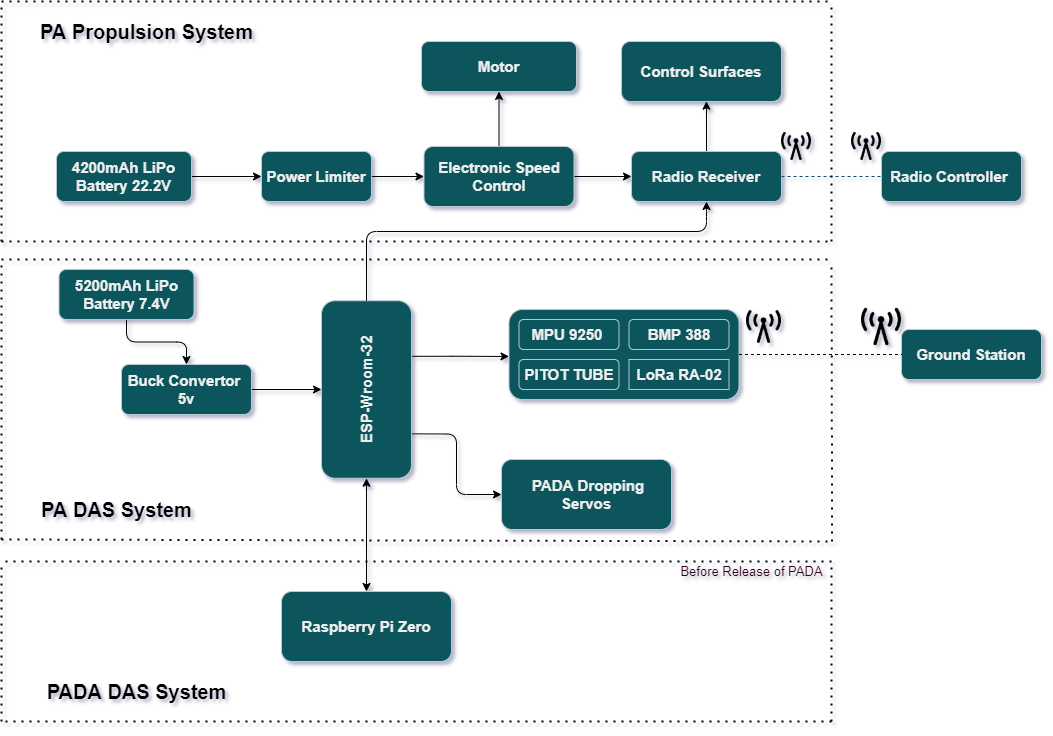

The diagram above was exported from draw.io. Its source (the exported page's mxGraphModel, read from the mxfile embedded in the PNG):
<mxGraphModel dx="3793" dy="2320" grid="1" gridSize="10" guides="1" tooltips="1" connect="1" arrows="1" fold="1" page="1" pageScale="1" pageWidth="850" pageHeight="1100" background="none" math="0" shadow="1">
  <root>
    <mxCell id="0" />
    <mxCell id="1" parent="0" />
    <mxCell id="qx52P0sC0P21CDqtVWgb-25" style="edgeStyle=orthogonalEdgeStyle;rounded=1;orthogonalLoop=1;jettySize=auto;html=1;exitX=0.687;exitY=0.994;exitDx=0;exitDy=0;entryX=0;entryY=0.522;entryDx=0;entryDy=0;fontSize=20;exitPerimeter=0;entryPerimeter=0;" edge="1" parent="1" source="QJYqqZilN3VP9VBN1nkc-1" target="QJYqqZilN3VP9VBN1nkc-5">
      <mxGeometry relative="1" as="geometry">
        <Array as="points" />
      </mxGeometry>
    </mxCell>
    <mxCell id="qx52P0sC0P21CDqtVWgb-33" style="edgeStyle=orthogonalEdgeStyle;rounded=1;orthogonalLoop=1;jettySize=auto;html=1;exitX=0.25;exitY=1;exitDx=0;exitDy=0;entryX=0;entryY=0.5;entryDx=0;entryDy=0;fontSize=13;" edge="1" parent="1" source="QJYqqZilN3VP9VBN1nkc-1" target="QJYqqZilN3VP9VBN1nkc-2">
      <mxGeometry relative="1" as="geometry" />
    </mxCell>
    <mxCell id="QJYqqZilN3VP9VBN1nkc-1" value="&lt;b style=&quot;line-height: 1.3&quot;&gt;&lt;font style=&quot;font-size: 15px&quot;&gt;ESP-Wroom-32&lt;/font&gt;&lt;/b&gt;" style="rounded=1;whiteSpace=wrap;html=1;rotation=-90;fillColor=#09555B;strokeColor=#BAC8D3;fontColor=#EEEEEE;" parent="1" vertex="1">
      <mxGeometry x="176.25" y="193" width="177.5" height="90" as="geometry" />
    </mxCell>
    <mxCell id="QJYqqZilN3VP9VBN1nkc-2" value="&lt;b&gt;&lt;font style=&quot;font-size: 15px&quot;&gt;&amp;nbsp;PADA Dropping Servos&lt;/font&gt;&lt;/b&gt;" style="rounded=1;whiteSpace=wrap;html=1;fillColor=#09555B;strokeColor=#BAC8D3;fontColor=#EEEEEE;" parent="1" vertex="1">
      <mxGeometry x="400" y="308" width="170" height="70" as="geometry" />
    </mxCell>
    <mxCell id="QJYqqZilN3VP9VBN1nkc-5" value="" style="rounded=1;whiteSpace=wrap;html=1;fillColor=#09555B;strokeColor=#BAC8D3;fontColor=#EEEEEE;" parent="1" vertex="1">
      <mxGeometry x="407.5" y="158" width="230" height="90" as="geometry" />
    </mxCell>
    <mxCell id="QJYqqZilN3VP9VBN1nkc-7" value="&lt;b&gt;&lt;font style=&quot;font-size: 15px&quot;&gt;BMP 388&lt;/font&gt;&lt;/b&gt;" style="rounded=1;whiteSpace=wrap;html=1;fillColor=#09555B;strokeColor=#BAC8D3;fontColor=#EEEEEE;" parent="1" vertex="1">
      <mxGeometry x="527.5" y="168" width="100" height="30" as="geometry" />
    </mxCell>
    <mxCell id="QJYqqZilN3VP9VBN1nkc-6" value="&lt;b&gt;&lt;font style=&quot;font-size: 15px&quot;&gt;MPU 9250&amp;nbsp;&lt;/font&gt;&lt;/b&gt;" style="rounded=1;whiteSpace=wrap;html=1;fillColor=#09555B;strokeColor=#BAC8D3;fontColor=#EEEEEE;" parent="1" vertex="1">
      <mxGeometry x="417.5" y="168" width="100" height="30" as="geometry" />
    </mxCell>
    <mxCell id="QJYqqZilN3VP9VBN1nkc-8" value="&lt;b&gt;&lt;font style=&quot;font-size: 15px&quot;&gt;LoRa RA-02&lt;/font&gt;&lt;/b&gt;" style="rounded=1;whiteSpace=wrap;html=1;fillColor=#09555B;strokeColor=#BAC8D3;fontColor=#EEEEEE;arcSize=0;" parent="1" vertex="1">
      <mxGeometry x="527.5" y="208" width="100" height="30" as="geometry" />
    </mxCell>
    <mxCell id="qx52P0sC0P21CDqtVWgb-39" style="edgeStyle=orthogonalEdgeStyle;rounded=1;orthogonalLoop=1;jettySize=auto;html=1;exitX=0.5;exitY=0;exitDx=0;exitDy=0;entryX=0.531;entryY=0.995;entryDx=0;entryDy=0;entryPerimeter=0;fontSize=13;" edge="1" parent="1" source="QJYqqZilN3VP9VBN1nkc-15" target="QJYqqZilN3VP9VBN1nkc-34">
      <mxGeometry relative="1" as="geometry" />
    </mxCell>
    <mxCell id="QJYqqZilN3VP9VBN1nkc-15" value="&lt;b&gt;&lt;font style=&quot;font-size: 15px&quot;&gt;Radio Receiver&lt;/font&gt;&lt;/b&gt;" style="rounded=1;whiteSpace=wrap;html=1;fillColor=#09555B;strokeColor=#BAC8D3;fontColor=#EEEEEE;" parent="1" vertex="1">
      <mxGeometry x="530" width="150" height="50" as="geometry" />
    </mxCell>
    <mxCell id="QJYqqZilN3VP9VBN1nkc-17" value="" style="endArrow=none;dashed=1;html=1;rounded=1;exitX=1;exitY=0.5;exitDx=0;exitDy=0;strokeColor=#0B4D6A;entryX=0;entryY=0.5;entryDx=0;entryDy=0;" parent="1" source="QJYqqZilN3VP9VBN1nkc-15" target="qx52P0sC0P21CDqtVWgb-6" edge="1">
      <mxGeometry width="50" height="50" relative="1" as="geometry">
        <mxPoint x="640" y="109.5" as="sourcePoint" />
        <mxPoint x="790" y="110" as="targetPoint" />
      </mxGeometry>
    </mxCell>
    <mxCell id="QJYqqZilN3VP9VBN1nkc-19" value="&lt;b&gt;&lt;font style=&quot;font-size: 15px&quot;&gt;PITOT TUBE&lt;/font&gt;&lt;/b&gt;" style="rounded=1;whiteSpace=wrap;html=1;fillColor=#09555B;strokeColor=#BAC8D3;fontColor=#EEEEEE;" parent="1" vertex="1">
      <mxGeometry x="417.5" y="208" width="100" height="30" as="geometry" />
    </mxCell>
    <mxCell id="QJYqqZilN3VP9VBN1nkc-34" value="&lt;b&gt;&lt;font style=&quot;font-size: 15px&quot;&gt;Control Surfaces&lt;/font&gt;&lt;/b&gt;" style="rounded=1;whiteSpace=wrap;html=1;fillColor=#09555B;strokeColor=#BAC8D3;fontColor=#EEEEEE;" parent="1" vertex="1">
      <mxGeometry x="520" y="-110" width="160" height="60" as="geometry" />
    </mxCell>
    <mxCell id="QJYqqZilN3VP9VBN1nkc-47" value="&lt;b&gt;&lt;font style=&quot;font-size: 20px&quot;&gt;PA Propulsion System&lt;/font&gt;&lt;/b&gt;" style="text;html=1;align=center;verticalAlign=middle;resizable=0;points=[];autosize=1;strokeColor=none;fillColor=none;fontColor=#000000;rounded=1;" parent="1" vertex="1">
      <mxGeometry x="-70" y="-130" width="230" height="20" as="geometry" />
    </mxCell>
    <mxCell id="QJYqqZilN3VP9VBN1nkc-48" value="&lt;b&gt;&lt;font style=&quot;font-size: 20px&quot;&gt;PA DAS System&lt;/font&gt;&lt;/b&gt;" style="text;html=1;align=center;verticalAlign=middle;resizable=0;points=[];autosize=1;strokeColor=none;fillColor=none;fontColor=#000000;rounded=1;" parent="1" vertex="1">
      <mxGeometry x="-70" y="348" width="170" height="20" as="geometry" />
    </mxCell>
    <mxCell id="qx52P0sC0P21CDqtVWgb-1" value="&lt;b&gt;&lt;font style=&quot;font-size: 15px&quot;&gt;Motor&lt;/font&gt;&lt;/b&gt;" style="rounded=1;whiteSpace=wrap;html=1;fillColor=#09555B;strokeColor=#BAC8D3;fontColor=#EEEEEE;" vertex="1" parent="1">
      <mxGeometry x="320" y="-110" width="155" height="50" as="geometry" />
    </mxCell>
    <mxCell id="qx52P0sC0P21CDqtVWgb-37" value="" style="edgeStyle=orthogonalEdgeStyle;rounded=1;orthogonalLoop=1;jettySize=auto;html=1;fontSize=13;" edge="1" parent="1" source="qx52P0sC0P21CDqtVWgb-4" target="qx52P0sC0P21CDqtVWgb-1">
      <mxGeometry relative="1" as="geometry" />
    </mxCell>
    <mxCell id="qx52P0sC0P21CDqtVWgb-38" value="" style="edgeStyle=orthogonalEdgeStyle;rounded=1;orthogonalLoop=1;jettySize=auto;html=1;fontSize=13;" edge="1" parent="1" source="qx52P0sC0P21CDqtVWgb-4" target="QJYqqZilN3VP9VBN1nkc-15">
      <mxGeometry relative="1" as="geometry" />
    </mxCell>
    <mxCell id="qx52P0sC0P21CDqtVWgb-4" value="&lt;b&gt;&lt;font style=&quot;font-size: 15px&quot;&gt;Electronic Speed Control&lt;/font&gt;&lt;/b&gt;" style="rounded=1;whiteSpace=wrap;html=1;fillColor=#09555B;strokeColor=#BAC8D3;fontColor=#EEEEEE;" vertex="1" parent="1">
      <mxGeometry x="322.5" y="-5" width="150" height="60" as="geometry" />
    </mxCell>
    <mxCell id="qx52P0sC0P21CDqtVWgb-6" value="&lt;b&gt;&lt;font style=&quot;font-size: 15px&quot;&gt;Radio Controller&amp;nbsp;&lt;/font&gt;&lt;/b&gt;" style="rounded=1;whiteSpace=wrap;html=1;fillColor=#09555B;strokeColor=#BAC8D3;fontColor=#EEEEEE;" vertex="1" parent="1">
      <mxGeometry x="780" width="140" height="50" as="geometry" />
    </mxCell>
    <mxCell id="qx52P0sC0P21CDqtVWgb-36" value="" style="edgeStyle=orthogonalEdgeStyle;rounded=1;orthogonalLoop=1;jettySize=auto;html=1;fontSize=13;" edge="1" parent="1" source="qx52P0sC0P21CDqtVWgb-7" target="qx52P0sC0P21CDqtVWgb-4">
      <mxGeometry relative="1" as="geometry" />
    </mxCell>
    <mxCell id="qx52P0sC0P21CDqtVWgb-7" value="&lt;b&gt;&lt;font style=&quot;font-size: 15px&quot;&gt;Power Limiter&lt;/font&gt;&lt;/b&gt;" style="rounded=1;whiteSpace=wrap;html=1;fillColor=#09555B;strokeColor=#BAC8D3;fontColor=#EEEEEE;" vertex="1" parent="1">
      <mxGeometry x="160" width="110" height="50" as="geometry" />
    </mxCell>
    <mxCell id="qx52P0sC0P21CDqtVWgb-34" value="" style="edgeStyle=orthogonalEdgeStyle;rounded=1;orthogonalLoop=1;jettySize=auto;html=1;fontSize=13;" edge="1" parent="1" source="qx52P0sC0P21CDqtVWgb-8" target="qx52P0sC0P21CDqtVWgb-7">
      <mxGeometry relative="1" as="geometry" />
    </mxCell>
    <mxCell id="qx52P0sC0P21CDqtVWgb-8" value="&lt;b&gt;&lt;font style=&quot;font-size: 15px&quot;&gt;4200mAh LiPo Battery 22.2V&lt;/font&gt;&lt;/b&gt;" style="rounded=1;whiteSpace=wrap;html=1;fillColor=#09555B;strokeColor=#BAC8D3;fontColor=#EEEEEE;" vertex="1" parent="1">
      <mxGeometry x="-45" width="135" height="50" as="geometry" />
    </mxCell>
    <mxCell id="qx52P0sC0P21CDqtVWgb-15" value="&lt;b&gt;&lt;font style=&quot;font-size: 15px&quot;&gt;Ground Station&lt;/font&gt;&lt;/b&gt;" style="rounded=1;whiteSpace=wrap;html=1;fillColor=#09555B;strokeColor=#BAC8D3;fontColor=#EEEEEE;" vertex="1" parent="1">
      <mxGeometry x="800" y="178" width="140" height="50" as="geometry" />
    </mxCell>
    <mxCell id="qx52P0sC0P21CDqtVWgb-22" style="edgeStyle=orthogonalEdgeStyle;rounded=1;orthogonalLoop=1;jettySize=auto;html=1;exitX=1;exitY=0.5;exitDx=0;exitDy=0;fontSize=20;entryX=0.5;entryY=0;entryDx=0;entryDy=0;" edge="1" parent="1" source="qx52P0sC0P21CDqtVWgb-17" target="QJYqqZilN3VP9VBN1nkc-1">
      <mxGeometry relative="1" as="geometry">
        <mxPoint x="130" y="293" as="targetPoint" />
      </mxGeometry>
    </mxCell>
    <mxCell id="qx52P0sC0P21CDqtVWgb-17" value="&lt;b style=&quot;font-size: 15px&quot;&gt;Buck Convertor&amp;nbsp;&lt;br&gt;5v&lt;/b&gt;" style="rounded=1;whiteSpace=wrap;html=1;fillColor=#09555B;strokeColor=#BAC8D3;fontColor=#EEEEEE;" vertex="1" parent="1">
      <mxGeometry x="20" y="213" width="130" height="50" as="geometry" />
    </mxCell>
    <mxCell id="qx52P0sC0P21CDqtVWgb-21" style="edgeStyle=orthogonalEdgeStyle;rounded=1;orthogonalLoop=1;jettySize=auto;html=1;exitX=0.5;exitY=1;exitDx=0;exitDy=0;entryX=0.5;entryY=0;entryDx=0;entryDy=0;fontSize=20;" edge="1" parent="1" source="qx52P0sC0P21CDqtVWgb-18" target="qx52P0sC0P21CDqtVWgb-17">
      <mxGeometry relative="1" as="geometry" />
    </mxCell>
    <mxCell id="qx52P0sC0P21CDqtVWgb-18" value="&lt;b&gt;&lt;font style=&quot;font-size: 15px&quot;&gt;5200mAh LiPo Battery 7.4V&lt;/font&gt;&lt;/b&gt;" style="rounded=1;whiteSpace=wrap;html=1;fillColor=#09555B;strokeColor=#BAC8D3;fontColor=#EEEEEE;" vertex="1" parent="1">
      <mxGeometry x="-42.5" y="118" width="135" height="50" as="geometry" />
    </mxCell>
    <mxCell id="qx52P0sC0P21CDqtVWgb-28" value="" style="endArrow=none;dashed=1;html=1;rounded=1;fontSize=20;entryX=0;entryY=0.5;entryDx=0;entryDy=0;exitX=1;exitY=0.5;exitDx=0;exitDy=0;" edge="1" parent="1" source="QJYqqZilN3VP9VBN1nkc-5" target="qx52P0sC0P21CDqtVWgb-15">
      <mxGeometry width="50" height="50" relative="1" as="geometry">
        <mxPoint x="320" y="358" as="sourcePoint" />
        <mxPoint x="370" y="308" as="targetPoint" />
      </mxGeometry>
    </mxCell>
    <mxCell id="qx52P0sC0P21CDqtVWgb-30" value="" style="endArrow=classic;startArrow=classic;html=1;rounded=1;fontSize=13;entryX=0;entryY=0.5;entryDx=0;entryDy=0;exitX=0.5;exitY=0;exitDx=0;exitDy=0;" edge="1" parent="1" source="qx52P0sC0P21CDqtVWgb-54" target="QJYqqZilN3VP9VBN1nkc-1">
      <mxGeometry width="50" height="50" relative="1" as="geometry">
        <mxPoint x="165" y="510" as="sourcePoint" />
        <mxPoint x="330" y="348" as="targetPoint" />
      </mxGeometry>
    </mxCell>
    <mxCell id="qx52P0sC0P21CDqtVWgb-41" value="" style="endArrow=none;dashed=1;html=1;dashPattern=1 3;strokeWidth=2;rounded=1;fontSize=13;" edge="1" parent="1">
      <mxGeometry width="50" height="50" relative="1" as="geometry">
        <mxPoint x="-100" y="388" as="sourcePoint" />
        <mxPoint x="-100" y="108" as="targetPoint" />
      </mxGeometry>
    </mxCell>
    <mxCell id="qx52P0sC0P21CDqtVWgb-42" value="" style="endArrow=none;dashed=1;html=1;dashPattern=1 3;strokeWidth=2;rounded=1;fontSize=13;" edge="1" parent="1">
      <mxGeometry width="50" height="50" relative="1" as="geometry">
        <mxPoint x="-100" y="108" as="sourcePoint" />
        <mxPoint x="730" y="108" as="targetPoint" />
      </mxGeometry>
    </mxCell>
    <mxCell id="qx52P0sC0P21CDqtVWgb-45" value="" style="endArrow=none;dashed=1;html=1;dashPattern=1 3;strokeWidth=2;rounded=1;fontSize=13;" edge="1" parent="1">
      <mxGeometry width="50" height="50" relative="1" as="geometry">
        <mxPoint x="730.62" y="390" as="sourcePoint" />
        <mxPoint x="730.0000000000002" y="110" as="targetPoint" />
      </mxGeometry>
    </mxCell>
    <mxCell id="qx52P0sC0P21CDqtVWgb-46" value="" style="endArrow=none;dashed=1;html=1;dashPattern=1 3;strokeWidth=2;rounded=1;fontSize=13;" edge="1" parent="1">
      <mxGeometry width="50" height="50" relative="1" as="geometry">
        <mxPoint x="-100" y="388" as="sourcePoint" />
        <mxPoint x="730" y="390" as="targetPoint" />
      </mxGeometry>
    </mxCell>
    <mxCell id="qx52P0sC0P21CDqtVWgb-47" value="" style="endArrow=none;dashed=1;html=1;dashPattern=1 3;strokeWidth=2;rounded=1;fontSize=13;" edge="1" parent="1">
      <mxGeometry width="50" height="50" relative="1" as="geometry">
        <mxPoint x="-100" y="-150" as="sourcePoint" />
        <mxPoint x="730" y="-150" as="targetPoint" />
      </mxGeometry>
    </mxCell>
    <mxCell id="qx52P0sC0P21CDqtVWgb-48" value="" style="endArrow=none;dashed=1;html=1;dashPattern=1 3;strokeWidth=2;rounded=1;fontSize=13;" edge="1" parent="1">
      <mxGeometry width="50" height="50" relative="1" as="geometry">
        <mxPoint x="-100" y="90" as="sourcePoint" />
        <mxPoint x="730" y="90" as="targetPoint" />
      </mxGeometry>
    </mxCell>
    <mxCell id="qx52P0sC0P21CDqtVWgb-49" value="" style="endArrow=none;dashed=1;html=1;dashPattern=1 3;strokeWidth=2;rounded=1;fontSize=13;" edge="1" parent="1">
      <mxGeometry width="50" height="50" relative="1" as="geometry">
        <mxPoint x="-100" y="90" as="sourcePoint" />
        <mxPoint x="-100" y="-150" as="targetPoint" />
      </mxGeometry>
    </mxCell>
    <mxCell id="qx52P0sC0P21CDqtVWgb-50" value="" style="endArrow=none;dashed=1;html=1;dashPattern=1 3;strokeWidth=2;rounded=1;fontSize=13;" edge="1" parent="1">
      <mxGeometry width="50" height="50" relative="1" as="geometry">
        <mxPoint x="730" y="90" as="sourcePoint" />
        <mxPoint x="730" y="-150" as="targetPoint" />
      </mxGeometry>
    </mxCell>
    <mxCell id="QJYqqZilN3VP9VBN1nkc-41" value="&lt;font size=&quot;1&quot;&gt;&lt;b style=&quot;font-size: 20px&quot;&gt;PADA DAS System&lt;/b&gt;&lt;/font&gt;" style="text;html=1;align=center;verticalAlign=middle;resizable=0;points=[];autosize=1;fontColor=#000000;rounded=1;" parent="1" vertex="1">
      <mxGeometry x="-59.99999999999999" y="530" width="190" height="20" as="geometry" />
    </mxCell>
    <mxCell id="QJYqqZilN3VP9VBN1nkc-43" value="&lt;font style=&quot;font-size: 13px&quot;&gt;Before Release of PADA&lt;/font&gt;" style="text;html=1;align=center;verticalAlign=middle;resizable=0;points=[];autosize=1;strokeColor=none;fillColor=none;fontColor=#33001A;rounded=1;" parent="1" vertex="1">
      <mxGeometry x="570" y="410" width="160" height="20" as="geometry" />
    </mxCell>
    <mxCell id="qx52P0sC0P21CDqtVWgb-54" value="&lt;b style=&quot;font-family: &amp;#34;helvetica&amp;#34;&quot;&gt;&lt;font style=&quot;font-size: 15px&quot;&gt;Raspberry Pi Zero&lt;/font&gt;&lt;/b&gt;" style="rounded=1;whiteSpace=wrap;html=1;fillColor=#09555B;strokeColor=#BAC8D3;fontColor=#EEEEEE;" vertex="1" parent="1">
      <mxGeometry x="180" y="440" width="170" height="70" as="geometry" />
    </mxCell>
    <mxCell id="qx52P0sC0P21CDqtVWgb-55" value="" style="endArrow=none;dashed=1;html=1;dashPattern=1 3;strokeWidth=2;rounded=1;fontSize=13;" edge="1" parent="1">
      <mxGeometry width="50" height="50" relative="1" as="geometry">
        <mxPoint x="-100" y="570" as="sourcePoint" />
        <mxPoint x="-100" y="410" as="targetPoint" />
      </mxGeometry>
    </mxCell>
    <mxCell id="qx52P0sC0P21CDqtVWgb-56" value="" style="endArrow=none;dashed=1;html=1;dashPattern=1 3;strokeWidth=2;rounded=1;fontSize=13;" edge="1" parent="1">
      <mxGeometry width="50" height="50" relative="1" as="geometry">
        <mxPoint x="730" y="569.9999999999998" as="sourcePoint" />
        <mxPoint x="730" y="409.9999999999998" as="targetPoint" />
        <Array as="points">
          <mxPoint x="730" y="490" />
        </Array>
      </mxGeometry>
    </mxCell>
    <mxCell id="qx52P0sC0P21CDqtVWgb-57" value="" style="endArrow=none;dashed=1;html=1;dashPattern=1 3;strokeWidth=2;rounded=1;fontSize=13;" edge="1" parent="1">
      <mxGeometry width="50" height="50" relative="1" as="geometry">
        <mxPoint x="730" y="410" as="sourcePoint" />
        <mxPoint x="-100" y="410" as="targetPoint" />
      </mxGeometry>
    </mxCell>
    <mxCell id="qx52P0sC0P21CDqtVWgb-58" value="" style="endArrow=none;dashed=1;html=1;dashPattern=1 3;strokeWidth=2;rounded=1;fontSize=13;" edge="1" parent="1">
      <mxGeometry width="50" height="50" relative="1" as="geometry">
        <mxPoint x="730" y="570" as="sourcePoint" />
        <mxPoint x="-100" y="570" as="targetPoint" />
      </mxGeometry>
    </mxCell>
    <mxCell id="qx52P0sC0P21CDqtVWgb-59" value="" style="shape=image;html=1;verticalAlign=top;verticalLabelPosition=bottom;labelBackgroundColor=#ffffff;imageAspect=0;aspect=fixed;image=https://cdn4.iconfinder.com/data/icons/vecico-connectivity/288/radio-128.png;rounded=1;fontSize=20;" vertex="1" parent="1">
      <mxGeometry x="645" y="158" width="35" height="35" as="geometry" />
    </mxCell>
    <mxCell id="qx52P0sC0P21CDqtVWgb-61" value="" style="shape=image;html=1;verticalAlign=top;verticalLabelPosition=bottom;labelBackgroundColor=#ffffff;imageAspect=0;aspect=fixed;image=https://cdn4.iconfinder.com/data/icons/vecico-connectivity/288/radio-128.png;rounded=1;fontSize=20;" vertex="1" parent="1">
      <mxGeometry x="760" y="155.5" width="40" height="40" as="geometry" />
    </mxCell>
    <mxCell id="qx52P0sC0P21CDqtVWgb-62" value="" style="shape=image;html=1;verticalAlign=top;verticalLabelPosition=bottom;labelBackgroundColor=#ffffff;imageAspect=0;aspect=fixed;image=https://cdn4.iconfinder.com/data/icons/vecico-connectivity/288/radio-128.png;rounded=1;fontSize=20;" vertex="1" parent="1">
      <mxGeometry x="680" y="-20" width="30" height="30" as="geometry" />
    </mxCell>
    <mxCell id="qx52P0sC0P21CDqtVWgb-63" value="" style="shape=image;html=1;verticalAlign=top;verticalLabelPosition=bottom;labelBackgroundColor=#ffffff;imageAspect=0;aspect=fixed;image=https://cdn4.iconfinder.com/data/icons/vecico-connectivity/288/radio-128.png;rounded=1;fontSize=20;" vertex="1" parent="1">
      <mxGeometry x="750" y="-20" width="30" height="30" as="geometry" />
    </mxCell>
    <mxCell id="qx52P0sC0P21CDqtVWgb-64" value="" style="endArrow=classic;html=1;rounded=1;fontSize=20;exitX=1;exitY=0.5;exitDx=0;exitDy=0;entryX=0.5;entryY=1;entryDx=0;entryDy=0;" edge="1" parent="1" source="QJYqqZilN3VP9VBN1nkc-1" target="QJYqqZilN3VP9VBN1nkc-15">
      <mxGeometry width="50" height="50" relative="1" as="geometry">
        <mxPoint x="360" y="150" as="sourcePoint" />
        <mxPoint x="410" y="100" as="targetPoint" />
        <Array as="points">
          <mxPoint x="265" y="80" />
          <mxPoint x="605" y="80" />
          <mxPoint x="605" y="60" />
        </Array>
      </mxGeometry>
    </mxCell>
  </root>
</mxGraphModel>